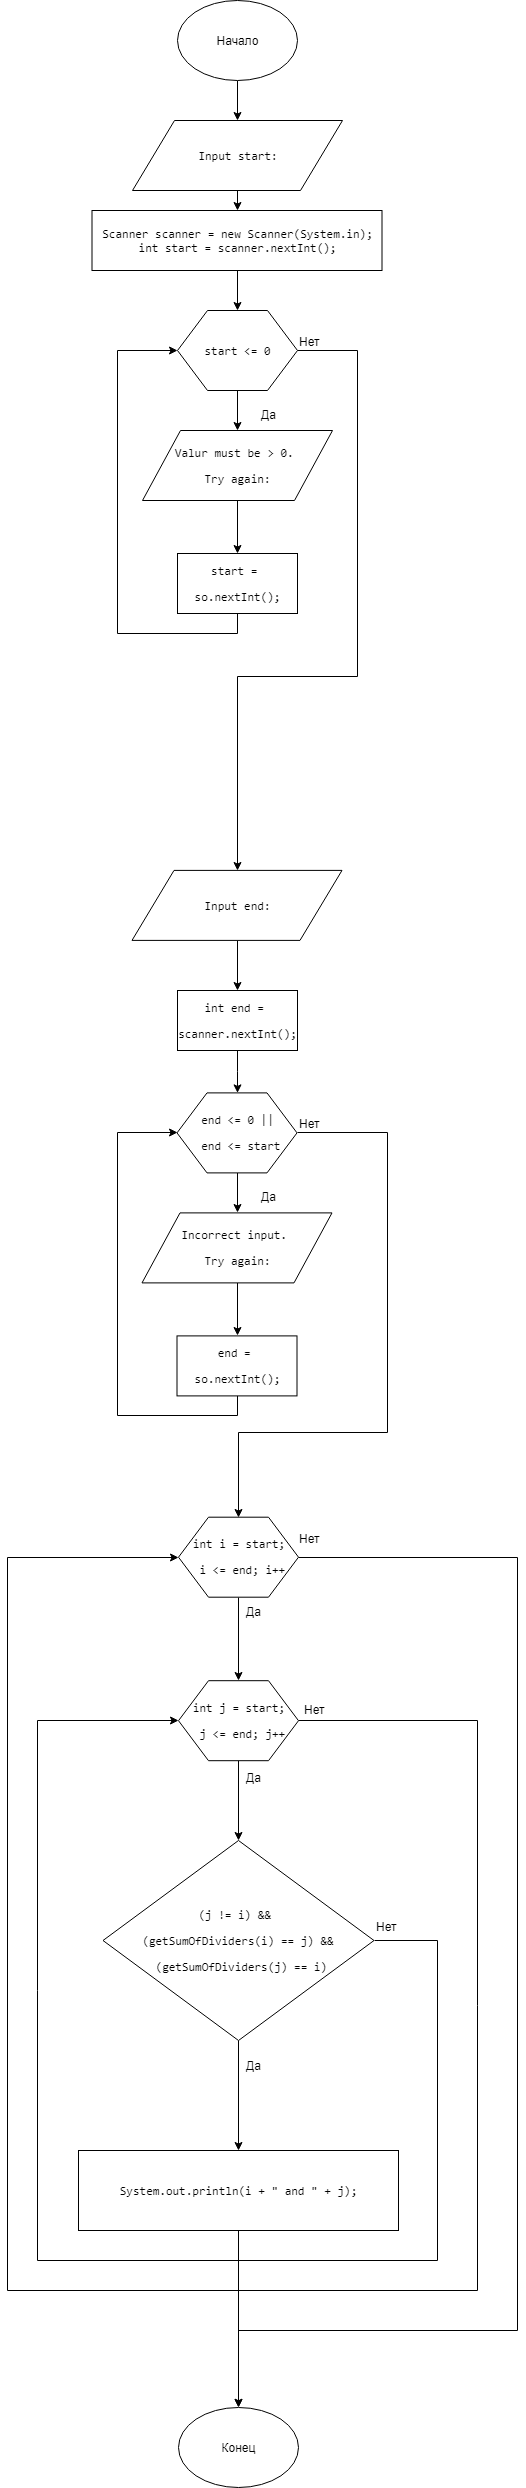

The diagram above was exported from draw.io. Its source (the exported page's mxGraphModel, read from the mxfile embedded in the PNG):
<mxGraphModel dx="1010" dy="501" grid="1" gridSize="10" guides="1" tooltips="1" connect="1" arrows="1" fold="1" page="1" pageScale="1" pageWidth="827" pageHeight="1169" math="0" shadow="0">
  <root>
    <mxCell id="0" />
    <mxCell id="1" parent="0" />
    <mxCell id="4uL-FQDXylC2s6gyvg2Y-16" style="edgeStyle=orthogonalEdgeStyle;rounded=0;orthogonalLoop=1;jettySize=auto;html=1;exitX=0.5;exitY=1;exitDx=0;exitDy=0;" parent="1" source="4uL-FQDXylC2s6gyvg2Y-1" target="4uL-FQDXylC2s6gyvg2Y-3" edge="1">
      <mxGeometry relative="1" as="geometry" />
    </mxCell>
    <mxCell id="4uL-FQDXylC2s6gyvg2Y-1" value="Начало" style="ellipse;whiteSpace=wrap;html=1;" parent="1" vertex="1">
      <mxGeometry x="340" y="30" width="120" height="80" as="geometry" />
    </mxCell>
    <mxCell id="4uL-FQDXylC2s6gyvg2Y-17" style="edgeStyle=orthogonalEdgeStyle;rounded=0;orthogonalLoop=1;jettySize=auto;html=1;exitX=0.5;exitY=1;exitDx=0;exitDy=0;entryX=0.5;entryY=0;entryDx=0;entryDy=0;" parent="1" source="4uL-FQDXylC2s6gyvg2Y-3" target="4uL-FQDXylC2s6gyvg2Y-4" edge="1">
      <mxGeometry relative="1" as="geometry" />
    </mxCell>
    <mxCell id="4uL-FQDXylC2s6gyvg2Y-3" value="&lt;pre&gt;&lt;pre&gt;&lt;pre&gt;&lt;span&gt;Input start:&lt;/span&gt;&lt;/pre&gt;&lt;/pre&gt;&lt;/pre&gt;" style="shape=parallelogram;perimeter=parallelogramPerimeter;whiteSpace=wrap;html=1;" parent="1" vertex="1">
      <mxGeometry x="295" y="150" width="210" height="70" as="geometry" />
    </mxCell>
    <mxCell id="4uL-FQDXylC2s6gyvg2Y-18" style="edgeStyle=orthogonalEdgeStyle;rounded=0;orthogonalLoop=1;jettySize=auto;html=1;exitX=0.5;exitY=1;exitDx=0;exitDy=0;entryX=0.5;entryY=0;entryDx=0;entryDy=0;" parent="1" source="4uL-FQDXylC2s6gyvg2Y-4" target="4uL-FQDXylC2s6gyvg2Y-12" edge="1">
      <mxGeometry relative="1" as="geometry" />
    </mxCell>
    <mxCell id="4uL-FQDXylC2s6gyvg2Y-4" value="&lt;pre&gt;&lt;pre&gt;Scanner scanner = &lt;span&gt;new &lt;/span&gt;Scanner(System.&lt;span&gt;in&lt;/span&gt;)&lt;span&gt;;&lt;br&gt;&lt;/span&gt;&lt;span&gt;int &lt;/span&gt;start = scanner.nextInt()&lt;span&gt;;&lt;/span&gt;&lt;/pre&gt;&lt;/pre&gt;" style="rounded=0;whiteSpace=wrap;html=1;" parent="1" vertex="1">
      <mxGeometry x="254.5" y="240" width="290" height="60" as="geometry" />
    </mxCell>
    <mxCell id="4uL-FQDXylC2s6gyvg2Y-15" style="edgeStyle=orthogonalEdgeStyle;rounded=0;orthogonalLoop=1;jettySize=auto;html=1;exitX=0.5;exitY=1;exitDx=0;exitDy=0;entryX=0.5;entryY=0;entryDx=0;entryDy=0;" parent="1" source="4uL-FQDXylC2s6gyvg2Y-6" target="4uL-FQDXylC2s6gyvg2Y-7" edge="1">
      <mxGeometry relative="1" as="geometry" />
    </mxCell>
    <mxCell id="4uL-FQDXylC2s6gyvg2Y-6" value="&lt;pre&gt;&lt;pre&gt;&lt;span&gt;Valur must be &amp;gt; 0. &lt;/span&gt;&lt;/pre&gt;&lt;pre&gt;&lt;span&gt;Try again:&lt;/span&gt;&lt;/pre&gt;&lt;/pre&gt;" style="shape=parallelogram;perimeter=parallelogramPerimeter;whiteSpace=wrap;html=1;" parent="1" vertex="1">
      <mxGeometry x="305" y="460" width="190" height="70" as="geometry" />
    </mxCell>
    <mxCell id="4uL-FQDXylC2s6gyvg2Y-19" style="edgeStyle=orthogonalEdgeStyle;rounded=0;orthogonalLoop=1;jettySize=auto;html=1;exitX=0.5;exitY=1;exitDx=0;exitDy=0;entryX=0;entryY=0.5;entryDx=0;entryDy=0;" parent="1" source="4uL-FQDXylC2s6gyvg2Y-7" target="4uL-FQDXylC2s6gyvg2Y-12" edge="1">
      <mxGeometry relative="1" as="geometry">
        <Array as="points">
          <mxPoint x="400" y="663" />
          <mxPoint x="280" y="663" />
          <mxPoint x="280" y="380" />
        </Array>
      </mxGeometry>
    </mxCell>
    <mxCell id="4uL-FQDXylC2s6gyvg2Y-7" value="&lt;pre&gt;start = &lt;/pre&gt;&lt;pre&gt;so.nextInt()&lt;span&gt;;&lt;/span&gt;&lt;/pre&gt;" style="rounded=0;whiteSpace=wrap;html=1;" parent="1" vertex="1">
      <mxGeometry x="340" y="583" width="120" height="60" as="geometry" />
    </mxCell>
    <mxCell id="4uL-FQDXylC2s6gyvg2Y-13" style="edgeStyle=orthogonalEdgeStyle;rounded=0;orthogonalLoop=1;jettySize=auto;html=1;exitX=0.5;exitY=1;exitDx=0;exitDy=0;entryX=0.5;entryY=0;entryDx=0;entryDy=0;" parent="1" source="4uL-FQDXylC2s6gyvg2Y-12" target="4uL-FQDXylC2s6gyvg2Y-6" edge="1">
      <mxGeometry relative="1" as="geometry" />
    </mxCell>
    <mxCell id="KTFf24NvEYCLhiYFy3KM-44" style="edgeStyle=orthogonalEdgeStyle;rounded=0;orthogonalLoop=1;jettySize=auto;html=1;exitX=1;exitY=0.5;exitDx=0;exitDy=0;entryX=0.5;entryY=0;entryDx=0;entryDy=0;" edge="1" parent="1" source="4uL-FQDXylC2s6gyvg2Y-12" target="KTFf24NvEYCLhiYFy3KM-32">
      <mxGeometry relative="1" as="geometry">
        <mxPoint x="400" y="890" as="targetPoint" />
        <Array as="points">
          <mxPoint x="520" y="380" />
          <mxPoint x="520" y="706" />
          <mxPoint x="400" y="706" />
        </Array>
      </mxGeometry>
    </mxCell>
    <mxCell id="4uL-FQDXylC2s6gyvg2Y-12" value="&lt;pre&gt;&lt;pre&gt;start &amp;lt;= &lt;span&gt;0&lt;/span&gt;&lt;/pre&gt;&lt;/pre&gt;" style="shape=hexagon;perimeter=hexagonPerimeter2;whiteSpace=wrap;html=1;" parent="1" vertex="1">
      <mxGeometry x="340" y="340" width="120" height="80" as="geometry" />
    </mxCell>
    <mxCell id="4uL-FQDXylC2s6gyvg2Y-20" value="Да" style="text;html=1;resizable=0;points=[];autosize=1;align=left;verticalAlign=top;spacingTop=-4;" parent="1" vertex="1">
      <mxGeometry x="422" y="435" width="30" height="20" as="geometry" />
    </mxCell>
    <mxCell id="4uL-FQDXylC2s6gyvg2Y-23" value="Нет" style="text;html=1;resizable=0;points=[];autosize=1;align=left;verticalAlign=top;spacingTop=-4;" parent="1" vertex="1">
      <mxGeometry x="460" y="362" width="40" height="20" as="geometry" />
    </mxCell>
    <mxCell id="KTFf24NvEYCLhiYFy3KM-51" style="edgeStyle=orthogonalEdgeStyle;rounded=0;orthogonalLoop=1;jettySize=auto;html=1;exitX=0.5;exitY=1;exitDx=0;exitDy=0;entryX=0.5;entryY=0;entryDx=0;entryDy=0;" edge="1" parent="1" source="4uL-FQDXylC2s6gyvg2Y-31" target="KTFf24NvEYCLhiYFy3KM-50">
      <mxGeometry relative="1" as="geometry" />
    </mxCell>
    <mxCell id="KTFf24NvEYCLhiYFy3KM-55" style="edgeStyle=orthogonalEdgeStyle;rounded=0;orthogonalLoop=1;jettySize=auto;html=1;exitX=1;exitY=0.5;exitDx=0;exitDy=0;" edge="1" parent="1" source="4uL-FQDXylC2s6gyvg2Y-31" target="4uL-FQDXylC2s6gyvg2Y-45">
      <mxGeometry relative="1" as="geometry">
        <Array as="points">
          <mxPoint x="680" y="1587" />
          <mxPoint x="680" y="2360" />
          <mxPoint x="401" y="2360" />
        </Array>
      </mxGeometry>
    </mxCell>
    <mxCell id="4uL-FQDXylC2s6gyvg2Y-31" value="&lt;pre&gt;&lt;pre&gt;&lt;pre&gt;&lt;pre&gt;&lt;pre&gt;&lt;span&gt;int &lt;/span&gt;i = start&lt;span&gt;;&lt;/span&gt;&lt;/pre&gt;&lt;pre&gt;&lt;span&gt; &lt;/span&gt;i &amp;lt;= end&lt;span&gt;; &lt;/span&gt;i++&lt;/pre&gt;&lt;/pre&gt;&lt;/pre&gt;&lt;/pre&gt;&lt;/pre&gt;" style="shape=hexagon;perimeter=hexagonPerimeter2;whiteSpace=wrap;html=1;" parent="1" vertex="1">
      <mxGeometry x="341" y="1546.6998291015625" width="120" height="80" as="geometry" />
    </mxCell>
    <mxCell id="4uL-FQDXylC2s6gyvg2Y-32" value="Да" style="text;html=1;resizable=0;points=[];autosize=1;align=left;verticalAlign=top;spacingTop=-4;" parent="1" vertex="1">
      <mxGeometry x="407" y="1631.6998291015625" width="30" height="20" as="geometry" />
    </mxCell>
    <mxCell id="4uL-FQDXylC2s6gyvg2Y-34" value="Нет" style="text;html=1;resizable=0;points=[];autosize=1;align=left;verticalAlign=top;spacingTop=-4;" parent="1" vertex="1">
      <mxGeometry x="460" y="1558.6998291015625" width="40" height="20" as="geometry" />
    </mxCell>
    <mxCell id="KTFf24NvEYCLhiYFy3KM-54" style="edgeStyle=orthogonalEdgeStyle;rounded=0;orthogonalLoop=1;jettySize=auto;html=1;exitX=0.5;exitY=1;exitDx=0;exitDy=0;" edge="1" parent="1" source="4uL-FQDXylC2s6gyvg2Y-37" target="KTFf24NvEYCLhiYFy3KM-53">
      <mxGeometry relative="1" as="geometry" />
    </mxCell>
    <mxCell id="KTFf24NvEYCLhiYFy3KM-63" style="edgeStyle=orthogonalEdgeStyle;rounded=0;orthogonalLoop=1;jettySize=auto;html=1;exitX=1;exitY=0.5;exitDx=0;exitDy=0;entryX=0;entryY=0.5;entryDx=0;entryDy=0;" edge="1" parent="1" source="4uL-FQDXylC2s6gyvg2Y-37" target="KTFf24NvEYCLhiYFy3KM-50">
      <mxGeometry relative="1" as="geometry">
        <mxPoint x="230" y="1746.7998046875" as="targetPoint" />
        <Array as="points">
          <mxPoint x="600" y="1970" />
          <mxPoint x="600" y="2290" />
          <mxPoint x="200" y="2290" />
          <mxPoint x="200" y="1750" />
        </Array>
      </mxGeometry>
    </mxCell>
    <mxCell id="4uL-FQDXylC2s6gyvg2Y-37" value="&lt;pre&gt;&lt;pre&gt;&lt;pre&gt;(j != i) &amp;amp;&amp;amp; &lt;/pre&gt;&lt;pre&gt;(&lt;span&gt;getSumOfDividers&lt;/span&gt;(i) == j) &amp;amp;&amp;amp;&lt;/pre&gt;&lt;pre&gt; (&lt;span&gt;getSumOfDividers&lt;/span&gt;(j) == i)&lt;/pre&gt;&lt;/pre&gt;&lt;/pre&gt;" style="rhombus;whiteSpace=wrap;html=1;" parent="1" vertex="1">
      <mxGeometry x="265.5" y="1870" width="271" height="200" as="geometry" />
    </mxCell>
    <mxCell id="4uL-FQDXylC2s6gyvg2Y-45" value="Конец" style="ellipse;whiteSpace=wrap;html=1;" parent="1" vertex="1">
      <mxGeometry x="341" y="2436.6998291015625" width="120" height="80" as="geometry" />
    </mxCell>
    <mxCell id="KTFf24NvEYCLhiYFy3KM-47" style="edgeStyle=orthogonalEdgeStyle;rounded=0;orthogonalLoop=1;jettySize=auto;html=1;exitX=0.5;exitY=1;exitDx=0;exitDy=0;entryX=0.5;entryY=0;entryDx=0;entryDy=0;" edge="1" parent="1" source="KTFf24NvEYCLhiYFy3KM-32" target="KTFf24NvEYCLhiYFy3KM-46">
      <mxGeometry relative="1" as="geometry" />
    </mxCell>
    <mxCell id="KTFf24NvEYCLhiYFy3KM-32" value="&lt;pre&gt;&lt;pre&gt;&lt;pre&gt;&lt;span&gt;Input end:&lt;/span&gt;&lt;/pre&gt;&lt;/pre&gt;&lt;/pre&gt;" style="shape=parallelogram;perimeter=parallelogramPerimeter;whiteSpace=wrap;html=1;" vertex="1" parent="1">
      <mxGeometry x="294.5" y="899.9000244140625" width="210" height="70" as="geometry" />
    </mxCell>
    <mxCell id="KTFf24NvEYCLhiYFy3KM-35" style="edgeStyle=orthogonalEdgeStyle;rounded=0;orthogonalLoop=1;jettySize=auto;html=1;exitX=0.5;exitY=1;exitDx=0;exitDy=0;entryX=0.5;entryY=0;entryDx=0;entryDy=0;" edge="1" parent="1" source="KTFf24NvEYCLhiYFy3KM-36" target="KTFf24NvEYCLhiYFy3KM-38">
      <mxGeometry relative="1" as="geometry" />
    </mxCell>
    <mxCell id="KTFf24NvEYCLhiYFy3KM-36" value="&lt;pre&gt;&lt;pre&gt;&lt;pre&gt;&lt;span&gt;Incorrect input. &lt;/span&gt;&lt;/pre&gt;&lt;pre&gt;&lt;span&gt;Try again:&lt;/span&gt;&lt;/pre&gt;&lt;/pre&gt;&lt;/pre&gt;" style="shape=parallelogram;perimeter=parallelogramPerimeter;whiteSpace=wrap;html=1;" vertex="1" parent="1">
      <mxGeometry x="304.5" y="1242.4000244140625" width="190" height="70" as="geometry" />
    </mxCell>
    <mxCell id="KTFf24NvEYCLhiYFy3KM-37" style="edgeStyle=orthogonalEdgeStyle;rounded=0;orthogonalLoop=1;jettySize=auto;html=1;exitX=0.5;exitY=1;exitDx=0;exitDy=0;entryX=0;entryY=0.5;entryDx=0;entryDy=0;" edge="1" parent="1" source="KTFf24NvEYCLhiYFy3KM-38" target="KTFf24NvEYCLhiYFy3KM-41">
      <mxGeometry relative="1" as="geometry">
        <Array as="points">
          <mxPoint x="399.5" y="1445.4000244140625" />
          <mxPoint x="279.5" y="1445.4000244140625" />
          <mxPoint x="279.5" y="1162.4000244140625" />
        </Array>
      </mxGeometry>
    </mxCell>
    <mxCell id="KTFf24NvEYCLhiYFy3KM-38" value="&lt;pre&gt;end = &lt;/pre&gt;&lt;pre&gt;so.nextInt()&lt;span&gt;;&lt;/span&gt;&lt;/pre&gt;" style="rounded=0;whiteSpace=wrap;html=1;" vertex="1" parent="1">
      <mxGeometry x="339.5" y="1365.4000244140625" width="120" height="60" as="geometry" />
    </mxCell>
    <mxCell id="KTFf24NvEYCLhiYFy3KM-39" style="edgeStyle=orthogonalEdgeStyle;rounded=0;orthogonalLoop=1;jettySize=auto;html=1;exitX=0.5;exitY=1;exitDx=0;exitDy=0;entryX=0.5;entryY=0;entryDx=0;entryDy=0;" edge="1" parent="1" source="KTFf24NvEYCLhiYFy3KM-41" target="KTFf24NvEYCLhiYFy3KM-36">
      <mxGeometry relative="1" as="geometry" />
    </mxCell>
    <mxCell id="KTFf24NvEYCLhiYFy3KM-40" style="edgeStyle=orthogonalEdgeStyle;rounded=0;orthogonalLoop=1;jettySize=auto;html=1;exitX=1;exitY=0.5;exitDx=0;exitDy=0;entryX=0.5;entryY=0;entryDx=0;entryDy=0;" edge="1" parent="1" source="KTFf24NvEYCLhiYFy3KM-41" target="4uL-FQDXylC2s6gyvg2Y-31">
      <mxGeometry relative="1" as="geometry">
        <mxPoint x="400.5" y="1522.4000244140625" as="targetPoint" />
        <Array as="points">
          <mxPoint x="550" y="1162" />
          <mxPoint x="550" y="1462" />
          <mxPoint x="401" y="1462" />
        </Array>
      </mxGeometry>
    </mxCell>
    <mxCell id="KTFf24NvEYCLhiYFy3KM-41" value="&lt;pre&gt;&lt;pre&gt;&lt;pre&gt;end &amp;lt;= &lt;span&gt;0 &lt;/span&gt;||&lt;/pre&gt;&lt;pre&gt; end &amp;lt;= start&lt;/pre&gt;&lt;/pre&gt;&lt;/pre&gt;" style="shape=hexagon;perimeter=hexagonPerimeter2;whiteSpace=wrap;html=1;" vertex="1" parent="1">
      <mxGeometry x="339.5" y="1122.4000244140625" width="120" height="80" as="geometry" />
    </mxCell>
    <mxCell id="KTFf24NvEYCLhiYFy3KM-42" value="Да" style="text;html=1;resizable=0;points=[];autosize=1;align=left;verticalAlign=top;spacingTop=-4;" vertex="1" parent="1">
      <mxGeometry x="421.5" y="1217.4000244140625" width="30" height="20" as="geometry" />
    </mxCell>
    <mxCell id="KTFf24NvEYCLhiYFy3KM-43" value="Нет" style="text;html=1;resizable=0;points=[];autosize=1;align=left;verticalAlign=top;spacingTop=-4;" vertex="1" parent="1">
      <mxGeometry x="459.5" y="1144.4000244140625" width="40" height="20" as="geometry" />
    </mxCell>
    <mxCell id="KTFf24NvEYCLhiYFy3KM-48" style="edgeStyle=orthogonalEdgeStyle;rounded=0;orthogonalLoop=1;jettySize=auto;html=1;exitX=0.5;exitY=1;exitDx=0;exitDy=0;" edge="1" parent="1" source="KTFf24NvEYCLhiYFy3KM-46" target="KTFf24NvEYCLhiYFy3KM-41">
      <mxGeometry relative="1" as="geometry" />
    </mxCell>
    <mxCell id="KTFf24NvEYCLhiYFy3KM-46" value="&lt;pre&gt;&lt;span&gt;int &lt;/span&gt;end = &lt;/pre&gt;&lt;pre&gt;scanner.nextInt()&lt;span&gt;;&lt;/span&gt;&lt;/pre&gt;" style="rounded=0;whiteSpace=wrap;html=1;" vertex="1" parent="1">
      <mxGeometry x="340" y="1020" width="120" height="60" as="geometry" />
    </mxCell>
    <mxCell id="KTFf24NvEYCLhiYFy3KM-52" style="edgeStyle=orthogonalEdgeStyle;rounded=0;orthogonalLoop=1;jettySize=auto;html=1;exitX=0.5;exitY=1;exitDx=0;exitDy=0;" edge="1" parent="1" source="KTFf24NvEYCLhiYFy3KM-50" target="4uL-FQDXylC2s6gyvg2Y-37">
      <mxGeometry relative="1" as="geometry" />
    </mxCell>
    <mxCell id="KTFf24NvEYCLhiYFy3KM-56" style="edgeStyle=orthogonalEdgeStyle;rounded=0;orthogonalLoop=1;jettySize=auto;html=1;exitX=1;exitY=0.5;exitDx=0;exitDy=0;entryX=0;entryY=0.5;entryDx=0;entryDy=0;" edge="1" parent="1" source="KTFf24NvEYCLhiYFy3KM-50" target="4uL-FQDXylC2s6gyvg2Y-31">
      <mxGeometry relative="1" as="geometry">
        <mxPoint x="340" y="1786.800048828125" as="targetPoint" />
        <Array as="points">
          <mxPoint x="640" y="1750" />
          <mxPoint x="640" y="2320" />
          <mxPoint x="170" y="2320" />
          <mxPoint x="170" y="1587" />
        </Array>
      </mxGeometry>
    </mxCell>
    <mxCell id="KTFf24NvEYCLhiYFy3KM-50" value="&lt;pre&gt;&lt;pre&gt;&lt;pre&gt;&lt;pre&gt;&lt;pre&gt;&lt;span&gt;int j&lt;/span&gt; = start&lt;span&gt;;&lt;/span&gt;&lt;/pre&gt;&lt;pre&gt;&lt;span&gt; j&lt;/span&gt; &amp;lt;= end&lt;span&gt;; j&lt;/span&gt;++&lt;/pre&gt;&lt;/pre&gt;&lt;/pre&gt;&lt;/pre&gt;&lt;/pre&gt;" style="shape=hexagon;perimeter=hexagonPerimeter2;whiteSpace=wrap;html=1;" vertex="1" parent="1">
      <mxGeometry x="341" y="1710.1998291015625" width="120" height="80" as="geometry" />
    </mxCell>
    <mxCell id="KTFf24NvEYCLhiYFy3KM-68" style="edgeStyle=orthogonalEdgeStyle;rounded=0;orthogonalLoop=1;jettySize=auto;html=1;exitX=0.5;exitY=1;exitDx=0;exitDy=0;entryX=0.5;entryY=0;entryDx=0;entryDy=0;" edge="1" parent="1" source="KTFf24NvEYCLhiYFy3KM-53" target="4uL-FQDXylC2s6gyvg2Y-45">
      <mxGeometry relative="1" as="geometry" />
    </mxCell>
    <mxCell id="KTFf24NvEYCLhiYFy3KM-53" value="&lt;pre&gt;System.&lt;span&gt;out&lt;/span&gt;.println(i + &lt;span&gt;&quot; and &quot; &lt;/span&gt;+ j)&lt;span&gt;;&lt;/span&gt;&lt;/pre&gt;" style="rounded=0;whiteSpace=wrap;html=1;" vertex="1" parent="1">
      <mxGeometry x="241" y="2180" width="320" height="80" as="geometry" />
    </mxCell>
    <mxCell id="KTFf24NvEYCLhiYFy3KM-57" value="Нет" style="text;html=1;resizable=0;points=[];autosize=1;align=left;verticalAlign=top;spacingTop=-4;" vertex="1" parent="1">
      <mxGeometry x="464.5" y="1730" width="40" height="20" as="geometry" />
    </mxCell>
    <mxCell id="KTFf24NvEYCLhiYFy3KM-58" value="Да" style="text;html=1;resizable=0;points=[];autosize=1;align=left;verticalAlign=top;spacingTop=-4;" vertex="1" parent="1">
      <mxGeometry x="407" y="1798" width="30" height="20" as="geometry" />
    </mxCell>
    <mxCell id="KTFf24NvEYCLhiYFy3KM-59" value="Да" style="text;html=1;resizable=0;points=[];autosize=1;align=left;verticalAlign=top;spacingTop=-4;" vertex="1" parent="1">
      <mxGeometry x="407" y="2086" width="30" height="20" as="geometry" />
    </mxCell>
    <mxCell id="KTFf24NvEYCLhiYFy3KM-64" value="Нет" style="text;html=1;resizable=0;points=[];autosize=1;align=left;verticalAlign=top;spacingTop=-4;" vertex="1" parent="1">
      <mxGeometry x="536.5" y="1947" width="40" height="20" as="geometry" />
    </mxCell>
  </root>
</mxGraphModel>